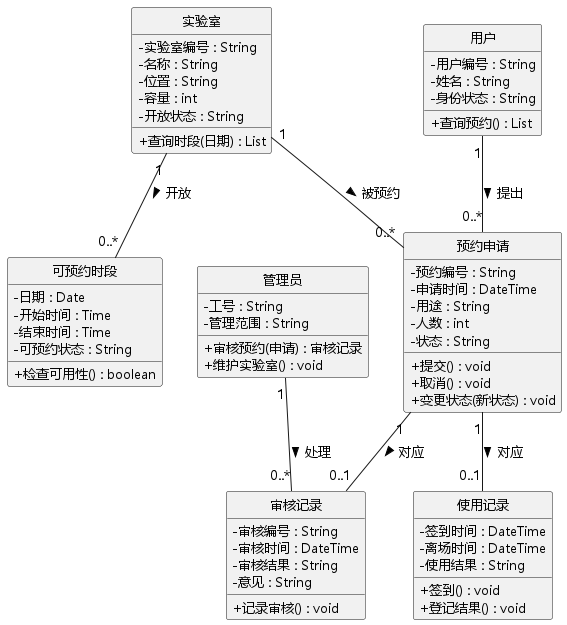

The diagram above was rendered by PlantUML. Its source (embedded in the PNG):
@startuml
skinparam monochrome true
skinparam shadowing false
skinparam defaultFontName "Microsoft YaHei"
skinparam defaultFontSize 13
skinparam classAttributeIconSize 0
hide circle

class 用户 {
  - 用户编号 : String
  - 姓名 : String
  - 身份状态 : String
  + 查询预约() : List
}

class 管理员 {
  - 工号 : String
  - 管理范围 : String
  + 审核预约(申请) : 审核记录
  + 维护实验室() : void
}

class 实验室 {
  - 实验室编号 : String
  - 名称 : String
  - 位置 : String
  - 容量 : int
  - 开放状态 : String
  + 查询时段(日期) : List
}

class 可预约时段 {
  - 日期 : Date
  - 开始时间 : Time
  - 结束时间 : Time
  - 可预约状态 : String
  + 检查可用性() : boolean
}

class 预约申请 {
  - 预约编号 : String
  - 申请时间 : DateTime
  - 用途 : String
  - 人数 : int
  - 状态 : String
  + 提交() : void
  + 取消() : void
  + 变更状态(新状态) : void
}

class 审核记录 {
  - 审核编号 : String
  - 审核时间 : DateTime
  - 审核结果 : String
  - 意见 : String
  + 记录审核() : void
}

class 使用记录 {
  - 签到时间 : DateTime
  - 离场时间 : DateTime
  - 使用结果 : String
  + 签到() : void
  + 登记结果() : void
}

用户 "1" -- "0..*" 预约申请 : 提出 >
实验室 "1" -- "0..*" 预约申请 : 被预约 >
实验室 "1" -- "0..*" 可预约时段 : 开放 >
预约申请 "1" -- "0..1" 审核记录 : 对应 >
预约申请 "1" -- "0..1" 使用记录 : 对应 >
管理员 "1" -- "0..*" 审核记录 : 处理 >
@enduml